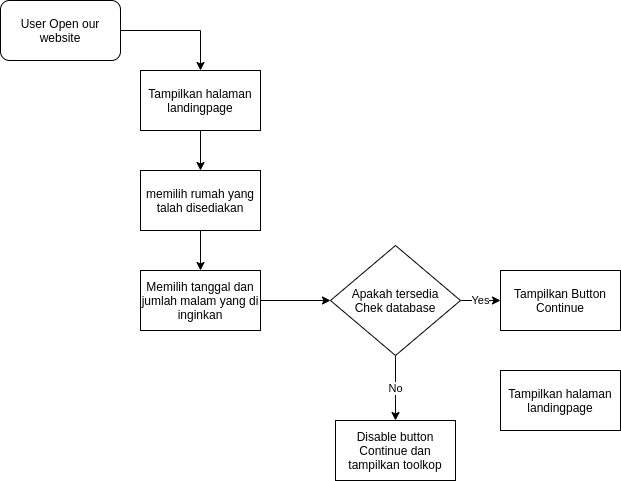

The diagram above was exported from draw.io. Its source (the exported page's mxGraphModel, read from the mxfile embedded in the PNG):
<mxGraphModel dx="868" dy="497" grid="1" gridSize="10" guides="1" tooltips="1" connect="1" arrows="1" fold="1" page="1" pageScale="1" pageWidth="850" pageHeight="1100" math="0" shadow="0">
  <root>
    <mxCell id="0" />
    <mxCell id="1" parent="0" />
    <mxCell id="w-PofuHPLOnibiWLwp1y-4" value="" style="edgeStyle=orthogonalEdgeStyle;rounded=0;orthogonalLoop=1;jettySize=auto;html=1;" edge="1" parent="1" source="w-PofuHPLOnibiWLwp1y-2" target="w-PofuHPLOnibiWLwp1y-3">
      <mxGeometry relative="1" as="geometry" />
    </mxCell>
    <mxCell id="w-PofuHPLOnibiWLwp1y-2" value="User Open our website" style="rounded=1;whiteSpace=wrap;html=1;" vertex="1" parent="1">
      <mxGeometry x="20" y="10" width="120" height="60" as="geometry" />
    </mxCell>
    <mxCell id="w-PofuHPLOnibiWLwp1y-6" value="" style="edgeStyle=orthogonalEdgeStyle;rounded=0;orthogonalLoop=1;jettySize=auto;html=1;" edge="1" parent="1" source="w-PofuHPLOnibiWLwp1y-3" target="w-PofuHPLOnibiWLwp1y-5">
      <mxGeometry relative="1" as="geometry" />
    </mxCell>
    <mxCell id="w-PofuHPLOnibiWLwp1y-3" value="Tampilkan halaman landingpage" style="rounded=0;whiteSpace=wrap;html=1;" vertex="1" parent="1">
      <mxGeometry x="160" y="80" width="120" height="60" as="geometry" />
    </mxCell>
    <mxCell id="w-PofuHPLOnibiWLwp1y-8" value="" style="edgeStyle=orthogonalEdgeStyle;rounded=0;orthogonalLoop=1;jettySize=auto;html=1;" edge="1" parent="1" source="w-PofuHPLOnibiWLwp1y-5" target="w-PofuHPLOnibiWLwp1y-7">
      <mxGeometry relative="1" as="geometry" />
    </mxCell>
    <mxCell id="w-PofuHPLOnibiWLwp1y-5" value="memilih rumah yang talah disediakan" style="rounded=0;whiteSpace=wrap;html=1;" vertex="1" parent="1">
      <mxGeometry x="160" y="180" width="120" height="60" as="geometry" />
    </mxCell>
    <mxCell id="w-PofuHPLOnibiWLwp1y-10" value="" style="edgeStyle=orthogonalEdgeStyle;rounded=0;orthogonalLoop=1;jettySize=auto;html=1;" edge="1" parent="1" source="w-PofuHPLOnibiWLwp1y-7" target="w-PofuHPLOnibiWLwp1y-9">
      <mxGeometry relative="1" as="geometry" />
    </mxCell>
    <mxCell id="w-PofuHPLOnibiWLwp1y-7" value="Memilih tanggal dan jumlah malam yang di inginkan" style="rounded=0;whiteSpace=wrap;html=1;" vertex="1" parent="1">
      <mxGeometry x="160" y="280" width="120" height="60" as="geometry" />
    </mxCell>
    <mxCell id="w-PofuHPLOnibiWLwp1y-17" value="No" style="edgeStyle=orthogonalEdgeStyle;rounded=0;orthogonalLoop=1;jettySize=auto;html=1;" edge="1" parent="1" source="w-PofuHPLOnibiWLwp1y-9" target="w-PofuHPLOnibiWLwp1y-15">
      <mxGeometry relative="1" as="geometry" />
    </mxCell>
    <mxCell id="w-PofuHPLOnibiWLwp1y-19" value="Yes" style="edgeStyle=orthogonalEdgeStyle;rounded=0;orthogonalLoop=1;jettySize=auto;html=1;" edge="1" parent="1" source="w-PofuHPLOnibiWLwp1y-9" target="w-PofuHPLOnibiWLwp1y-18">
      <mxGeometry relative="1" as="geometry" />
    </mxCell>
    <mxCell id="w-PofuHPLOnibiWLwp1y-9" value="Apakah tersedia&lt;br&gt;Chek database" style="rhombus;whiteSpace=wrap;html=1;" vertex="1" parent="1">
      <mxGeometry x="350" y="255" width="130" height="110" as="geometry" />
    </mxCell>
    <mxCell id="w-PofuHPLOnibiWLwp1y-15" value="Disable button Continue dan tampilkan toolkop" style="rounded=0;whiteSpace=wrap;html=1;" vertex="1" parent="1">
      <mxGeometry x="355" y="430" width="120" height="60" as="geometry" />
    </mxCell>
    <mxCell id="w-PofuHPLOnibiWLwp1y-18" value="Tampilkan Button Continue" style="rounded=0;whiteSpace=wrap;html=1;" vertex="1" parent="1">
      <mxGeometry x="520" y="280" width="120" height="60" as="geometry" />
    </mxCell>
    <mxCell id="w-PofuHPLOnibiWLwp1y-20" value="Tampilkan halaman landingpage" style="rounded=0;whiteSpace=wrap;html=1;" vertex="1" parent="1">
      <mxGeometry x="520" y="380" width="120" height="60" as="geometry" />
    </mxCell>
  </root>
</mxGraphModel>